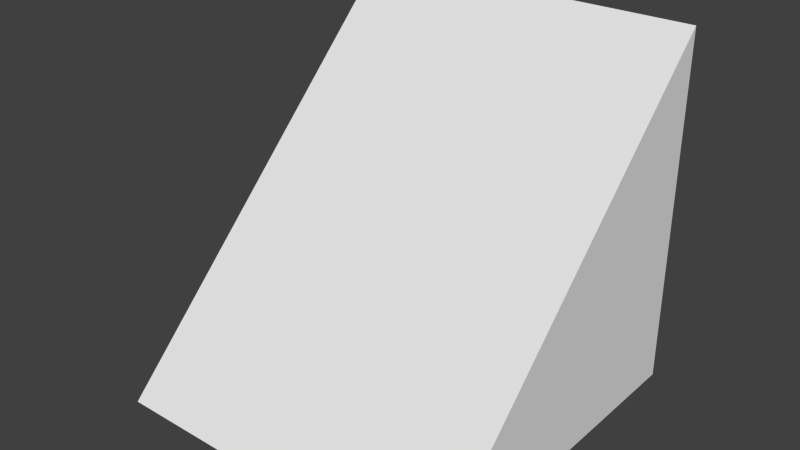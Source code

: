 # Source: SingleTriangle.blend  (saved by Blender 2.76.0; exported with 4.5.12 LTS)
import bpy
from mathutils import Matrix  # noqa: F401  (used for matrix-valued properties, if any)

bpy.ops.wm.read_factory_settings(use_empty=True)
scene = bpy.context.scene
scene.name = 'Scene'

# ---- collections
col_collection_1 = bpy.data.collections.new('Collection 1'); scene.collection.children.link(col_collection_1)

# ---- world
world_world = bpy.data.worlds.new('World'); scene.world = world_world
world_world.color = (0.05088, 0.05088, 0.05088)
world_world.use_sun_shadow = False
world_world.sun_shadow_jitter_overblur = 0.0
world_world.cycles.sampling_method = 'MANUAL'
world_world.cycles.sample_map_resolution = 256

# ---- meshes
me_cube_001 = bpy.data.meshes.new('Cube.001')
me_cube_001.from_pydata([(-1.0, -1.0, -1.0), (-1.0, 1.0, -1.0), (-1.0, 1.0, 1.0), (1.0, -1.0, -1.0), (1.0, 1.0, -1.0), (1.0, 1.0, 1.0)], [], [(2, 5, 4, 1), (5, 2, 0, 3), (5, 3, 4), (0, 1, 4, 3), (2, 1, 0)])
_uv = me_cube_001.uv_layers.new(name='UVMap')
_uv.uv.foreach_set('vector', [0.999, 0.501, 0.501, 0.501, 0.501, 0.999, 0.999, 0.999, 0.499, 0.001001, 0.001001, 0.001001, 0.001001, 0.499, 0.499, 0.499, 0.999, 0.002002, 0.502, 0.499, 0.999, 0.499, 0.499, 0.501, 0.001001, 0.501, 0.001001, 0.999, 0.499, 0.999, 0.998, 0.001001, 0.501, 0.001001, 0.501, 0.498])
me_cube_001.use_remesh_preserve_volume = False
me_cube_001.use_remesh_preserve_attributes = False
me_cube_001.use_mirror_vertex_groups = False
me_cube_001.update()

# ---- objects
ob_cube = bpy.data.objects.new('Cube', me_cube_001)

# ---- transforms, parenting, visibility, modifiers, constraints
ob_cube.location = (0.0, 0.0, 0.0)
ob_cube.lineart.crease_threshold = 0.0

# ---- collection membership
col_collection_1.objects.link(ob_cube)

# ---- scene / render settings (as saved in the file)
scene.frame_start = 1; scene.frame_end = 250; scene.frame_set(1)
scene.render.engine = 'BLENDER_EEVEE_NEXT'
scene.render.resolution_percentage = 50
scene.render.dither_intensity = 0.0
scene.cycles.use_denoising = False
scene.cycles.samples = 10
scene.cycles.sampling_pattern = 'TABULATED_SOBOL'
scene.cycles.light_sampling_threshold = 0.0
scene.cycles.use_adaptive_sampling = False
scene.cycles.use_light_tree = False
scene.cycles.blur_glossy = 0.0
scene.cycles.pixel_filter_type = 'GAUSSIAN'
scene.cycles.sample_clamp_indirect = 0.0
scene.view_settings.view_transform = 'Standard'
bpy.context.view_layer.update()

# ---- added for rendering (the .blend has no active camera and no usable light): camera, sun
cam_auto = bpy.data.cameras.new('AutoCamera')
cam_auto.lens = 50.0
cam_auto.sensor_width = 36.0
cam_auto.clip_end = 1000.0
ob_auto_camera = bpy.data.objects.new('AutoCamera', cam_auto)
scene.collection.objects.link(ob_auto_camera)
ob_auto_camera.location = (3.20507, -3.84609, 2.56406)
ob_auto_camera.rotation_euler = (1.09748, -7.21219e-08, 0.694738)
scene.camera = ob_auto_camera
light_auto_sun = bpy.data.lights.new('AutoSun', 'SUN')
light_auto_sun.energy = 3.0
light_auto_sun.angle = 0.0523599
ob_auto_sun = bpy.data.objects.new('AutoSun', light_auto_sun)
scene.collection.objects.link(ob_auto_sun)
ob_auto_sun.rotation_euler = (0.872665, 0.174533, 0.523599)
bpy.context.view_layer.update()
